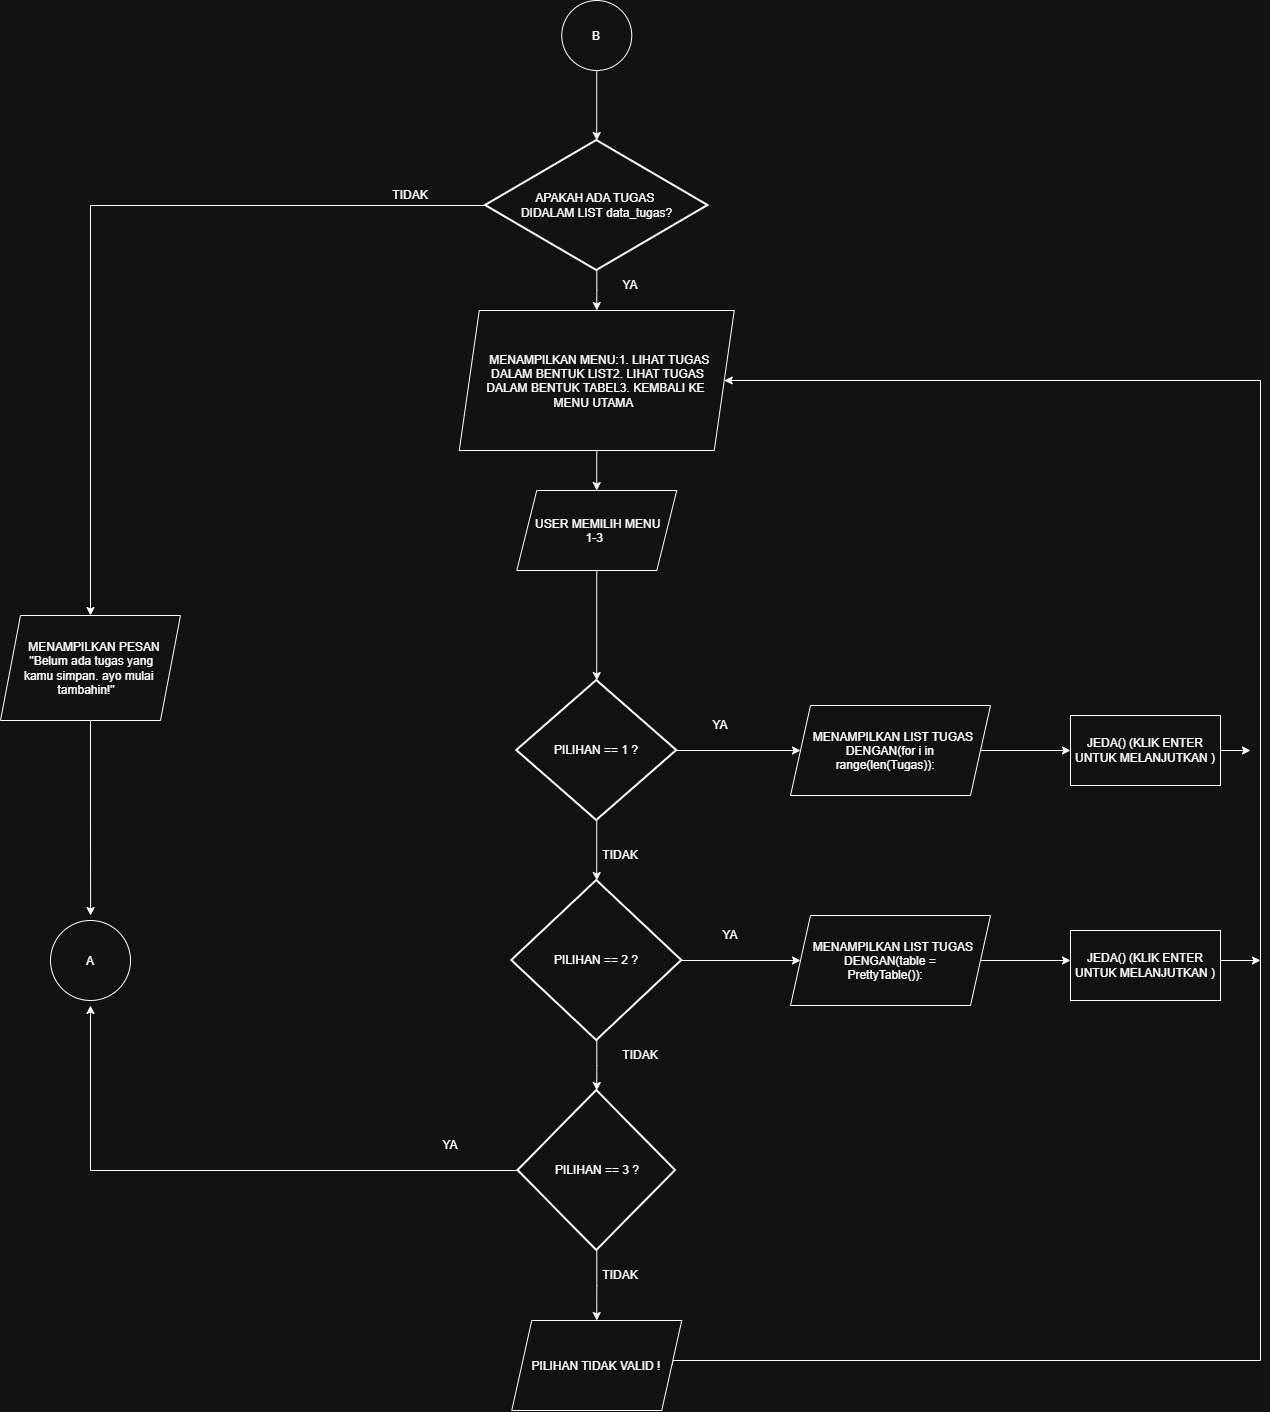

The diagram above was exported from draw.io. Its source (the exported page's mxGraphModel, read from the mxfile embedded in the PNG):
<mxGraphModel dx="2219" dy="609" grid="1" gridSize="10" guides="1" tooltips="1" connect="1" arrows="1" fold="1" page="1" pageScale="1" pageWidth="850" pageHeight="1100" math="0" shadow="0">
  <root>
    <mxCell id="0" />
    <mxCell id="1" parent="0" />
    <mxCell id="uTiIl2892K8etO74zpJk-1" parent="1" style="ellipse;whiteSpace=wrap;html=1;shapeInside=1;aspect=fixed;" value="B" vertex="1">
      <mxGeometry height="70" width="70" x="411.25" y="90" as="geometry" />
    </mxCell>
    <mxCell id="zkzLLy77hjMRp5uUr30n-4" edge="1" parent="1" source="zkzLLy77hjMRp5uUr30n-1" style="edgeStyle=orthogonalEdgeStyle;rounded=0;orthogonalLoop=1;jettySize=auto;html=1;entryX=0.5;entryY=0;entryDx=0;entryDy=0;" target="zkzLLy77hjMRp5uUr30n-3">
      <mxGeometry relative="1" as="geometry" />
    </mxCell>
    <mxCell id="zkzLLy77hjMRp5uUr30n-8" edge="1" parent="1" source="zkzLLy77hjMRp5uUr30n-1" style="edgeStyle=orthogonalEdgeStyle;rounded=0;orthogonalLoop=1;jettySize=auto;html=1;" target="zkzLLy77hjMRp5uUr30n-7">
      <mxGeometry relative="1" as="geometry" />
    </mxCell>
    <mxCell id="zkzLLy77hjMRp5uUr30n-1" parent="1" style="strokeWidth=2;html=1;shape=mxgraph.flowchart.decision;whiteSpace=wrap;" value="APAKAH ADA TUGAS&amp;nbsp;&lt;div&gt;DIDALAM LIST data_tugas?&lt;/div&gt;" vertex="1">
      <mxGeometry height="130" width="222.5" x="335" y="230" as="geometry" />
    </mxCell>
    <mxCell id="zkzLLy77hjMRp5uUr30n-2" edge="1" parent="1" source="uTiIl2892K8etO74zpJk-1" style="edgeStyle=orthogonalEdgeStyle;rounded=0;orthogonalLoop=1;jettySize=auto;html=1;entryX=0.5;entryY=0;entryDx=0;entryDy=0;entryPerimeter=0;" target="zkzLLy77hjMRp5uUr30n-1">
      <mxGeometry relative="1" as="geometry" />
    </mxCell>
    <mxCell id="zkzLLy77hjMRp5uUr30n-6" edge="1" parent="1" source="zkzLLy77hjMRp5uUr30n-3" style="edgeStyle=orthogonalEdgeStyle;rounded=0;orthogonalLoop=1;jettySize=auto;html=1;entryX=0.5;entryY=0;entryDx=0;entryDy=0;" target="zkzLLy77hjMRp5uUr30n-5">
      <mxGeometry relative="1" as="geometry" />
    </mxCell>
    <mxCell id="zkzLLy77hjMRp5uUr30n-3" parent="1" style="shape=parallelogram;perimeter=parallelogramPerimeter;whiteSpace=wrap;html=1;shapeInside=1;fixedSize=1;" value="MENAMPILKAN MENU:1. LIHAT TUGAS DALAM BENTUK LIST2. LIHAT TUGAS DALAM BENTUK TABEL3. KEMBALI KE MENU UTAMA" vertex="1">
      <mxGeometry height="140" width="275" x="308.75" y="400" as="geometry" />
    </mxCell>
    <mxCell id="zkzLLy77hjMRp5uUr30n-13" edge="1" parent="1" source="zkzLLy77hjMRp5uUr30n-5" style="edgeStyle=orthogonalEdgeStyle;rounded=0;orthogonalLoop=1;jettySize=auto;html=1;" target="zkzLLy77hjMRp5uUr30n-9">
      <mxGeometry relative="1" as="geometry" />
    </mxCell>
    <mxCell id="zkzLLy77hjMRp5uUr30n-5" parent="1" style="shape=parallelogram;perimeter=parallelogramPerimeter;whiteSpace=wrap;html=1;shapeInside=1;fixedSize=1;" value="USER MEMILIH MENU 1-3" vertex="1">
      <mxGeometry height="80" width="160" x="366.25" y="580" as="geometry" />
    </mxCell>
    <mxCell id="doBzIRbz8Jhi_Qhln925-2" edge="1" parent="1" source="zkzLLy77hjMRp5uUr30n-7" style="edgeStyle=orthogonalEdgeStyle;rounded=0;orthogonalLoop=1;jettySize=auto;html=1;">
      <mxGeometry relative="1" as="geometry">
        <mxPoint x="-59.90000000000009" y="1005" as="targetPoint" />
      </mxGeometry>
    </mxCell>
    <mxCell id="zkzLLy77hjMRp5uUr30n-7" parent="1" style="shape=parallelogram;perimeter=parallelogramPerimeter;whiteSpace=wrap;html=1;shapeInside=1;fixedSize=1;" value="MENAMPILKAN PESAN &quot;Belum ada tugas yang kamu simpan. ayo mulai tambahin!&quot;" vertex="1">
      <mxGeometry height="105" width="180" x="-150" y="705" as="geometry" />
    </mxCell>
    <mxCell id="zkzLLy77hjMRp5uUr30n-18" edge="1" parent="1" source="zkzLLy77hjMRp5uUr30n-9" style="edgeStyle=orthogonalEdgeStyle;rounded=0;orthogonalLoop=1;jettySize=auto;html=1;" target="zkzLLy77hjMRp5uUr30n-17">
      <mxGeometry relative="1" as="geometry" />
    </mxCell>
    <mxCell id="zkzLLy77hjMRp5uUr30n-9" parent="1" style="strokeWidth=2;html=1;shape=mxgraph.flowchart.decision;whiteSpace=wrap;" value="PILIHAN == 1 ?" vertex="1">
      <mxGeometry height="140" width="160" x="366.25" y="770" as="geometry" />
    </mxCell>
    <mxCell id="zkzLLy77hjMRp5uUr30n-14" edge="1" parent="1" source="zkzLLy77hjMRp5uUr30n-10" style="edgeStyle=orthogonalEdgeStyle;rounded=0;orthogonalLoop=1;jettySize=auto;html=1;" target="zkzLLy77hjMRp5uUr30n-11">
      <mxGeometry relative="1" as="geometry" />
    </mxCell>
    <mxCell id="zkzLLy77hjMRp5uUr30n-21" edge="1" parent="1" source="zkzLLy77hjMRp5uUr30n-10" style="edgeStyle=orthogonalEdgeStyle;rounded=0;orthogonalLoop=1;jettySize=auto;html=1;entryX=0;entryY=0.5;entryDx=0;entryDy=0;" target="zkzLLy77hjMRp5uUr30n-19">
      <mxGeometry relative="1" as="geometry">
        <mxPoint x="650" y="1190" as="targetPoint" />
      </mxGeometry>
    </mxCell>
    <mxCell id="zkzLLy77hjMRp5uUr30n-10" parent="1" style="strokeWidth=2;html=1;shape=mxgraph.flowchart.decision;whiteSpace=wrap;" value="PILIHAN == 2 ?" vertex="1">
      <mxGeometry height="160" width="170" x="361.25" y="970" as="geometry" />
    </mxCell>
    <mxCell id="zkzLLy77hjMRp5uUr30n-16" edge="1" parent="1" source="zkzLLy77hjMRp5uUr30n-11" style="edgeStyle=orthogonalEdgeStyle;rounded=0;orthogonalLoop=1;jettySize=auto;html=1;entryX=0.5;entryY=0;entryDx=0;entryDy=0;" target="zkzLLy77hjMRp5uUr30n-15">
      <mxGeometry relative="1" as="geometry">
        <mxPoint x="445" y="1600" as="targetPoint" />
      </mxGeometry>
    </mxCell>
    <mxCell id="zkzLLy77hjMRp5uUr30n-29" edge="1" parent="1" source="zkzLLy77hjMRp5uUr30n-11" style="edgeStyle=orthogonalEdgeStyle;rounded=0;orthogonalLoop=1;jettySize=auto;html=1;entryX=0.5;entryY=1;entryDx=0;entryDy=0;">
      <mxGeometry relative="1" x="-0.5486" as="geometry">
        <mxPoint x="-60" y="1095" as="targetPoint" />
      </mxGeometry>
    </mxCell>
    <mxCell id="zkzLLy77hjMRp5uUr30n-11" parent="1" style="strokeWidth=2;html=1;shape=mxgraph.flowchart.decision;whiteSpace=wrap;" value="PILIHAN == 3 ?" vertex="1">
      <mxGeometry height="160" width="157.5" x="367.5" y="1180" as="geometry" />
    </mxCell>
    <mxCell id="zkzLLy77hjMRp5uUr30n-12" edge="1" parent="1" source="zkzLLy77hjMRp5uUr30n-9" style="edgeStyle=orthogonalEdgeStyle;rounded=0;orthogonalLoop=1;jettySize=auto;html=1;entryX=0.5;entryY=0;entryDx=0;entryDy=0;entryPerimeter=0;" target="zkzLLy77hjMRp5uUr30n-10">
      <mxGeometry relative="1" as="geometry" />
    </mxCell>
    <mxCell id="zkzLLy77hjMRp5uUr30n-26" edge="1" parent="1" source="zkzLLy77hjMRp5uUr30n-15" style="edgeStyle=orthogonalEdgeStyle;rounded=0;orthogonalLoop=1;jettySize=auto;html=1;entryX=1;entryY=0.5;entryDx=0;entryDy=0;exitX=1;exitY=0.5;exitDx=0;exitDy=0;" target="zkzLLy77hjMRp5uUr30n-3">
      <mxGeometry relative="1" x="-0.0729" as="geometry">
        <Array as="points">
          <mxPoint x="522.5" y="1450" />
          <mxPoint x="1110" y="1450" />
          <mxPoint x="1110" y="470" />
        </Array>
        <mxPoint x="1000" y="1450" as="sourcePoint" />
        <mxPoint x="1126.25" y="510" as="targetPoint" />
      </mxGeometry>
    </mxCell>
    <mxCell id="zkzLLy77hjMRp5uUr30n-15" parent="1" style="shape=parallelogram;perimeter=parallelogramPerimeter;whiteSpace=wrap;html=1;shapeInside=1;fixedSize=1;" value="PILIHAN TIDAK VALID !" vertex="1">
      <mxGeometry height="90" width="170" x="361.25" y="1410" as="geometry" />
    </mxCell>
    <mxCell id="zkzLLy77hjMRp5uUr30n-25" edge="1" parent="1" source="zkzLLy77hjMRp5uUr30n-17" style="edgeStyle=orthogonalEdgeStyle;rounded=0;orthogonalLoop=1;jettySize=auto;html=1;entryX=0;entryY=0.5;entryDx=0;entryDy=0;" target="zkzLLy77hjMRp5uUr30n-24">
      <mxGeometry relative="1" as="geometry" />
    </mxCell>
    <mxCell id="zkzLLy77hjMRp5uUr30n-17" parent="1" style="shape=parallelogram;perimeter=parallelogramPerimeter;whiteSpace=wrap;html=1;shapeInside=1;fixedSize=1;" value="MENAMPILKAN LIST TUGAS DENGAN(for i in range(len(Tugas)):&amp;nbsp;&lt;br&gt;&lt;div&gt;&lt;br&gt;&lt;/div&gt;" vertex="1">
      <mxGeometry height="90" width="200" x="640" y="795" as="geometry" />
    </mxCell>
    <mxCell id="zkzLLy77hjMRp5uUr30n-23" edge="1" parent="1" source="zkzLLy77hjMRp5uUr30n-19" style="edgeStyle=orthogonalEdgeStyle;rounded=0;orthogonalLoop=1;jettySize=auto;html=1;entryX=0;entryY=0.5;entryDx=0;entryDy=0;">
      <mxGeometry relative="1" as="geometry">
        <mxPoint x="920" y="1050" as="targetPoint" />
      </mxGeometry>
    </mxCell>
    <mxCell id="zkzLLy77hjMRp5uUr30n-19" parent="1" style="shape=parallelogram;perimeter=parallelogramPerimeter;whiteSpace=wrap;html=1;shapeInside=1;fixedSize=1;" value="MENAMPILKAN LIST TUGAS DENGAN(table = PrettyTable()):&amp;nbsp;&lt;br&gt;&lt;div&gt;&lt;br&gt;&lt;/div&gt;" vertex="1">
      <mxGeometry height="90" width="200" x="640" y="1005" as="geometry" />
    </mxCell>
    <mxCell id="zkzLLy77hjMRp5uUr30n-28" edge="1" parent="1" style="edgeStyle=orthogonalEdgeStyle;rounded=0;orthogonalLoop=1;jettySize=auto;html=1;">
      <mxGeometry relative="1" as="geometry">
        <mxPoint x="1040" y="1050" as="sourcePoint" />
        <mxPoint x="1110" y="1050" as="targetPoint" />
      </mxGeometry>
    </mxCell>
    <mxCell id="zkzLLy77hjMRp5uUr30n-27" edge="1" parent="1" source="zkzLLy77hjMRp5uUr30n-24" style="edgeStyle=orthogonalEdgeStyle;rounded=0;orthogonalLoop=1;jettySize=auto;html=1;">
      <mxGeometry relative="1" as="geometry">
        <mxPoint x="1100" y="840" as="targetPoint" />
      </mxGeometry>
    </mxCell>
    <mxCell id="zkzLLy77hjMRp5uUr30n-24" parent="1" style="rounded=0;whiteSpace=wrap;html=1;" value="JEDA() (KLIK ENTER UNTUK MELANJUTKAN )" vertex="1">
      <mxGeometry height="70" width="150" x="920" y="805" as="geometry" />
    </mxCell>
    <mxCell id="doBzIRbz8Jhi_Qhln925-3" parent="1" style="text;html=1;whiteSpace=wrap;strokeColor=none;fillColor=none;align=center;verticalAlign=middle;rounded=0;" value="TIDAK" vertex="1">
      <mxGeometry height="30" width="60" x="230" y="270" as="geometry" />
    </mxCell>
    <mxCell id="doBzIRbz8Jhi_Qhln925-4" parent="1" style="text;html=1;whiteSpace=wrap;strokeColor=none;fillColor=none;align=center;verticalAlign=middle;rounded=0;" value="YA" vertex="1">
      <mxGeometry height="30" width="60" x="450" y="360" as="geometry" />
    </mxCell>
    <mxCell id="doBzIRbz8Jhi_Qhln925-5" parent="1" style="text;html=1;whiteSpace=wrap;strokeColor=none;fillColor=none;align=center;verticalAlign=middle;rounded=0;" value="YA" vertex="1">
      <mxGeometry height="30" width="60" x="540" y="800" as="geometry" />
    </mxCell>
    <mxCell id="doBzIRbz8Jhi_Qhln925-6" parent="1" style="text;html=1;whiteSpace=wrap;strokeColor=none;fillColor=none;align=center;verticalAlign=middle;rounded=0;" value="TIDAK" vertex="1">
      <mxGeometry height="30" width="60" x="440" y="930" as="geometry" />
    </mxCell>
    <mxCell id="doBzIRbz8Jhi_Qhln925-7" parent="1" style="text;html=1;whiteSpace=wrap;strokeColor=none;fillColor=none;align=center;verticalAlign=middle;rounded=0;" value="YA" vertex="1">
      <mxGeometry height="30" width="60" x="550" y="1010" as="geometry" />
    </mxCell>
    <mxCell id="doBzIRbz8Jhi_Qhln925-8" parent="1" style="text;html=1;whiteSpace=wrap;strokeColor=none;fillColor=none;align=center;verticalAlign=middle;rounded=0;" value="TIDAK" vertex="1">
      <mxGeometry height="30" width="60" x="460" y="1130" as="geometry" />
    </mxCell>
    <mxCell id="doBzIRbz8Jhi_Qhln925-9" parent="1" style="text;html=1;whiteSpace=wrap;strokeColor=none;fillColor=none;align=center;verticalAlign=middle;rounded=0;" value="YA" vertex="1">
      <mxGeometry height="30" width="60" x="270" y="1220" as="geometry" />
    </mxCell>
    <mxCell id="doBzIRbz8Jhi_Qhln925-10" parent="1" style="text;html=1;whiteSpace=wrap;strokeColor=none;fillColor=none;align=center;verticalAlign=middle;rounded=0;" value="TIDAK" vertex="1">
      <mxGeometry height="30" width="60" x="440" y="1350" as="geometry" />
    </mxCell>
    <mxCell id="QOziwQP_Cp0E4ypwoRYR-1" parent="1" style="ellipse;whiteSpace=wrap;html=1;shapeInside=1;aspect=fixed;" value="A" vertex="1">
      <mxGeometry height="80" width="80" x="-100" y="1010" as="geometry" />
    </mxCell>
    <mxCell id="HJ_QS3R13PLFeqW4xlZY-2" parent="1" style="rounded=0;whiteSpace=wrap;html=1;" value="JEDA() (KLIK ENTER UNTUK MELANJUTKAN )" vertex="1">
      <mxGeometry height="70" width="150" x="920" y="1020" as="geometry" />
    </mxCell>
  </root>
</mxGraphModel>